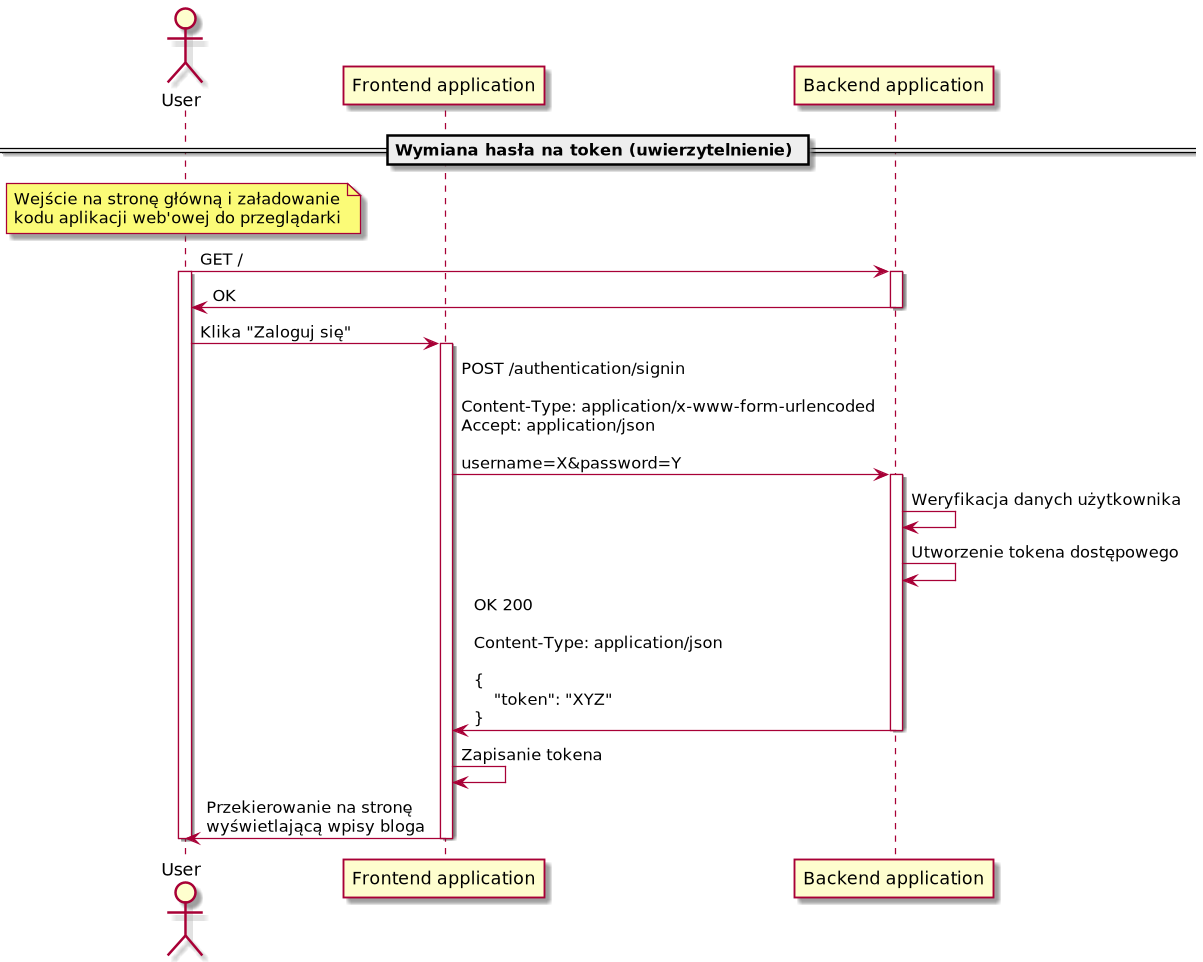

The diagram above was rendered by PlantUML. Its source (embedded in the PNG):
@startuml

' 1) Diagram komponentów
' 2) Diagram architektury
' 3) Diagram sekwencji zakładania konta użytkownika
' 4) Diagram sekwencji uwierzytelniania użytkownika
' 5) Diagram sekwencji autoryzacji (long live credentials => short live credentials & authorize)

actor "User" as user
participant "Frontend application" as frontendApp
participant "Backend application" as backendApp

== Wymiana hasła na token (uwierzytelnienie) ==
note over user
Wejście na stronę główną i załadowanie
kodu aplikacji web'owej do przeglądarki
end note
user -> backendApp : GET /
activate user
activate backendApp
backendApp -> user : OK
deactivate backendApp
user -> frontendApp : Klika "Zaloguj się"
activate frontendApp
frontendApp -> backendApp : POST /authentication/signin\n\nContent-Type: application/x-www-form-urlencoded\nAccept: application/json\n\nusername=X&password=Y
activate backendApp
backendApp -> backendApp : Weryfikacja danych użytkownika
backendApp -> backendApp : Utworzenie tokena dostępowego
backendApp -> frontendApp : OK 200\n\nContent-Type: application/json\n\n{\n    "token": "XYZ"\n}
deactivate backendApp
frontendApp -> frontendApp : Zapisanie tokena
frontendApp -> user : Przekierowanie na stronę\nwyświetlającą wpisy bloga
deactivate frontendApp
deactivate user

@enduml